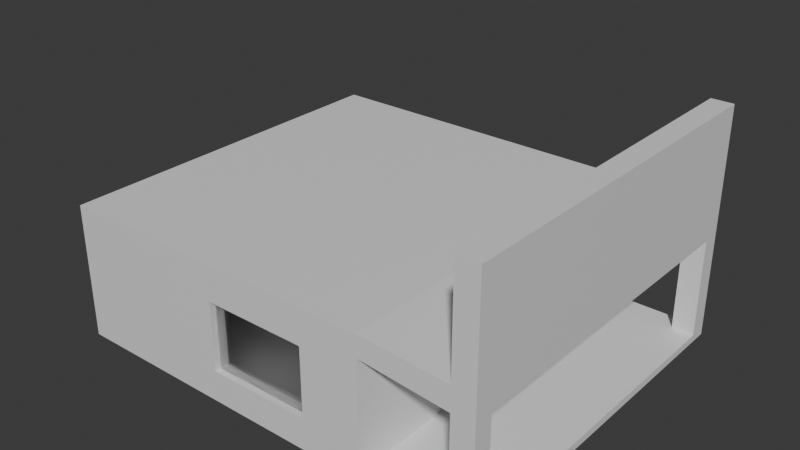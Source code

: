 # Source: shop.blend  (saved by Blender 4.2.66; exported with 4.5.12 LTS)
import bpy
from mathutils import Matrix  # noqa: F401  (used for matrix-valued properties, if any)

bpy.ops.wm.read_factory_settings(use_empty=True)
scene = bpy.context.scene
scene.name = 'Scene'

# ---- collections
col_collection = bpy.data.collections.new('Collection'); scene.collection.children.link(col_collection)

# ---- materials (node trees are filled in below, after node groups)
mat_material = bpy.data.materials.new('Material')
mat_material.alpha_threshold = 0.0
mat_material.roughness = 0.5
mat_material.line_color = (0.0, 0.0, 0.0, 1.0)
mat_glass = bpy.data.materials.new('Glass')

# ---- material node trees
mat_material.use_nodes = True; mat_material.node_tree.nodes.clear()
_N = mat_material.node_tree.nodes; _L = mat_material.node_tree.links
n0 = _N.new('ShaderNodeOutputMaterial'); n0.name = 'Material Output'; n0.location = (300, 300)
n1 = _N.new('ShaderNodeBsdfPrincipled'); n1.name = 'Principled BSDF'; n1.location = (10, 300)
n1.inputs[3].default_value = 1.45
_L.new(n1.outputs[0], n0.inputs[0])
n0.is_active_output = True
mat_glass.use_nodes = True; mat_glass.node_tree.nodes.clear()
_N = mat_glass.node_tree.nodes; _L = mat_glass.node_tree.links
n0 = _N.new('ShaderNodeBsdfPrincipled'); n0.name = 'Principled BSDF'; n0.location = (10, 300)
n0.inputs[0].default_value = (1.0, 1.0, 1.0, 1.0)
n0.inputs[2].default_value = 0.0
n0.inputs[3].default_value = 1.49
n0.inputs[18].default_value = 1.0
n1 = _N.new('ShaderNodeOutputMaterial'); n1.name = 'Material Output'; n1.location = (300, 300)
_L.new(n0.outputs[0], n1.inputs[0])
n1.is_active_output = True

# ---- world
world_world = bpy.data.worlds.new('World'); scene.world = world_world
world_world.use_nodes = True; world_world.node_tree.nodes.clear()
_N = world_world.node_tree.nodes; _L = world_world.node_tree.links
n0 = _N.new('ShaderNodeOutputWorld'); n0.name = 'World Output'; n0.location = (300, 300)
n1 = _N.new('ShaderNodeBackground'); n1.name = 'Background'; n1.location = (10, 300)
n1.inputs[0].default_value = (0.05088, 0.05088, 0.05088, 1.0)
_L.new(n1.outputs[0], n0.inputs[0])
n0.is_active_output = True
world_world.color = (0.05088, 0.05088, 0.05088)
world_world.sun_shadow_jitter_overblur = 0.0

# ---- meshes
me_cube = bpy.data.meshes.new('Cube')
me_cube.from_pydata([(60.0, 50.0, 1.0), (60.0, 50.0, -1.0), (60.0, -50.0, 1.0), (60.0, -50.0, -1.0), (-60.0, 50.0, 1.0), (-60.0, 50.0, -1.0), (-60.0, -50.0, 1.0), (-60.0, -50.0, -1.0), (54.0, 50.0, -1.0), (54.0, -50.0, 1.0), (54.0, -50.0, -1.0), (54.0, 50.0, 1.0), (54.0, -44.86, 1.0), (60.0, -44.86, 1.0), (60.0, 44.94, 1.0), (54.0, 44.94, 1.0), (60.0, -45.0, -1.0), (-60.0, -45.0, 1.0), (30.36, 50.0, -1.0), (30.36, -50.0, 1.0), (-60.0, -45.0, -1.0), (54.0, -45.0, -1.0), (30.36, -50.0, -1.0), (30.36, 50.0, 1.0), (30.36, -45.0, 1.0), (30.36, -45.0, -1.0), (-60.0, 45.25, 1.0), (60.0, 45.25, -1.0), (-60.0, 45.25, -1.0), (54.0, 45.25, -1.0), (30.36, 45.25, 1.0), (30.36, 45.25, -1.0), (-55.48, 50.0, -1.0), (-55.48, -50.0, 1.0), (-55.48, -50.0, -1.0), (-55.48, 50.0, 1.0), (-55.48, -45.0, -1.0), (-55.48, -45.0, 1.0), (-55.48, 45.25, 1.0), (-55.48, 45.25, -1.0), (26.07, -50.0, -1.0), (26.07, 50.0, 1.0), (26.07, -45.0, 1.0), (26.07, 45.25, 1.0), (26.07, 50.0, -1.0), (26.07, -50.0, 1.0), (26.07, -45.0, -1.0), (26.07, 45.25, -1.0), (60.0, -44.86, 28.19), (60.0, -50.0, 28.19), (54.0, 50.0, 28.19), (60.0, 50.0, 28.19), (54.0, -50.0, 28.19), (54.0, -44.86, 28.19), (60.0, 44.94, 28.19), (54.0, 44.94, 28.19), (30.36, 10.17, 1.0), (30.36, -9.917, 1.0), (26.07, 10.17, 1.0), (26.07, -9.917, 1.0), (-55.48, -50.0, 30.33), (-60.0, -50.0, 30.33), (-60.0, 45.25, 30.33), (-60.0, 50.0, 30.33), (-60.0, -45.0, 30.33), (26.07, 50.0, 30.33), (30.36, 50.0, 30.33), (30.36, -45.0, 30.33), (30.36, -50.0, 30.33), (30.36, -9.917, 30.33), (30.36, 45.25, 30.33), (26.07, 45.25, 30.33), (26.07, -50.0, 30.33), (-55.48, 50.0, 30.33), (-55.48, -45.0, 30.33), (-55.48, 45.25, 30.33), (26.07, -45.0, 30.33), (26.07, -9.917, 30.33), (30.36, 10.17, 30.33), (26.07, 10.17, 30.33), (60.0, -44.86, 34.66), (60.0, -50.0, 34.66), (54.0, 50.0, 34.66), (60.0, 50.0, 34.66), (54.0, -50.0, 34.66), (54.0, -44.86, 34.66), (60.0, 44.94, 34.66), (54.0, 44.94, 34.66), (-55.48, -50.0, 36.14), (-60.0, -50.0, 36.14), (-60.0, 45.25, 36.14), (-60.0, 50.0, 36.14), (-60.0, -45.0, 36.14), (26.07, 50.0, 36.14), (30.36, 50.0, 36.14), (30.36, -45.0, 36.14), (30.36, -50.0, 36.14), (30.36, -9.917, 36.14), (30.36, 45.25, 36.14), (26.07, 45.25, 36.14), (26.07, -50.0, 36.14), (-55.48, 50.0, 36.14), (-55.48, -45.0, 36.14), (-55.48, 45.25, 36.14), (26.07, -45.0, 36.14), (26.07, -9.917, 36.14), (30.36, 10.17, 36.14), (26.07, 10.17, 36.14), (60.0, -44.86, 62.46), (60.0, -50.0, 62.46), (54.0, 50.0, 62.46), (60.0, 50.0, 62.46), (54.0, -50.0, 62.46), (54.0, -44.86, 62.46), (60.0, 44.94, 62.46), (54.0, 44.94, 62.46), (-14.05, -45.0, 7.543), (-14.05, -45.0, 26.39), (14.05, -45.0, 7.543), (14.05, -45.0, 26.39), (-14.05, -50.0, 7.543), (14.05, -50.0, 7.543), (14.05, -50.0, 26.39), (-14.05, -50.0, 26.39), (-14.05, 45.25, 7.543), (14.05, 45.25, 7.543), (-14.05, 45.25, 26.39), (14.05, 45.25, 26.39), (-14.05, 50.0, 7.543), (-14.05, 50.0, 26.39), (14.05, 50.0, 7.543), (14.05, 50.0, 26.39), (14.05, 46.83, 7.543), (14.05, 48.42, 7.543), (14.05, 46.83, 26.39), (14.05, 48.42, 26.39), (-14.05, 46.83, 26.39), (-14.05, 48.42, 26.39), (-14.05, 46.83, 7.543), (-14.05, 48.42, 7.543), (14.05, -46.67, 26.39), (14.05, -48.33, 26.39), (14.05, -46.67, 7.543), (14.05, -48.33, 7.543), (-14.05, -46.67, 7.543), (-14.05, -48.33, 7.543), (-14.05, -46.67, 26.39), (-14.05, -48.33, 26.39)], [], [(57, 59, 77, 69), (34, 33, 6, 7), (28, 26, 4, 5), (21, 16, 3, 10), (27, 1, 0, 14, 13, 2, 3, 16), (8, 11, 0, 1), (18, 23, 11, 8), (25, 21, 10, 22), (3, 2, 9, 10), (9, 2, 49, 52), (44, 41, 23, 18), (11, 15, 55, 50), (14, 15, 12, 13), (46, 25, 22, 40), (13, 12, 53, 48), (2, 13, 48, 49), (15, 14, 54, 55), (14, 0, 51, 54), (0, 11, 50, 51), (12, 9, 52, 53), (10, 9, 19, 22), (24, 19, 9, 12, 15, 11, 23, 30, 56, 57), (47, 31, 25, 46), (31, 29, 21, 25), (29, 27, 16, 21), (7, 6, 17, 20), (45, 19, 68, 72), (58, 56, 78, 79), (8, 1, 27, 29), (18, 8, 29, 31), (44, 18, 31, 47), (20, 17, 26, 28), (5, 32, 39, 28), (24, 57, 69, 67), (58, 43, 38, 37, 42, 59), (28, 39, 36, 20), (20, 36, 34, 7), (5, 4, 35, 32), (40, 45, 33, 34), (4, 26, 62, 63), (22, 19, 45, 40), (127, 71, 75, 126), (126, 75, 38, 43, 71, 127, 125, 124), (32, 44, 47, 39), (39, 47, 46, 36), (36, 46, 40, 34), (32, 35, 41, 44), (52, 49, 81, 84), (48, 80, 85, 53), (43, 58, 79, 71), (56, 58, 59, 57), (26, 17, 64, 62), (119, 76, 42, 37, 74, 117, 116, 118), (74, 76, 119, 117), (30, 23, 66, 70), (17, 6, 61, 64), (123, 60, 33, 45, 72, 122, 121, 120), (122, 72, 60, 123), (19, 24, 67, 68), (56, 30, 70, 78), (23, 41, 65, 66), (6, 33, 60, 61), (65, 41, 35, 73, 129, 128, 130, 131), (73, 65, 131, 129), (37, 38, 75, 74), (59, 42, 76, 77), (35, 4, 63, 73), (73, 63, 91, 101), (64, 61, 89, 92), (60, 72, 100, 88), (65, 73, 101, 93), (63, 62, 90, 91), (61, 60, 88, 89), (78, 70, 98, 106), (70, 66, 94, 98), (83, 82, 110, 111), (85, 84, 112, 113), (49, 48, 80, 81), (55, 54, 86, 87), (54, 51, 83, 86), (53, 85, 84, 52), (51, 50, 82, 83), (50, 82, 87, 55), (102, 92, 89, 88), (103, 90, 92, 102), (101, 91, 90, 103), (93, 101, 103, 99), (96, 95, 104, 100), (94, 93, 99, 98), (98, 99, 107, 106), (95, 97, 105, 104), (100, 104, 102, 88), (107, 99, 103, 102, 104, 105), (66, 65, 93, 94), (68, 67, 95, 96), (72, 68, 96, 100), (67, 69, 97, 95), (62, 64, 92, 90), (77, 79, 78, 69), (97, 106, 107, 105), (78, 106, 97, 69), (54, 48, 53, 55), (85, 53, 55, 87), (87, 85, 113, 115), (86, 80, 48, 54), (52, 68, 67, 53), (84, 96, 68, 52), (85, 95, 96, 84), (97, 95, 85, 87, 98, 106), (87, 82, 94, 98), (82, 50, 66, 94), (55, 70, 66, 50), (78, 70, 55, 53, 67, 69), (111, 110, 115, 114), (108, 113, 112, 109), (114, 115, 113, 108), (82, 87, 115, 110), (80, 86, 114, 108), (84, 81, 109, 112), (81, 80, 108, 109), (86, 83, 111, 114), (77, 76, 74, 75, 71, 79), (125, 132, 138, 124), (126, 124, 138, 136), (137, 139, 128, 129), (127, 134, 132, 125), (136, 138, 139, 137), (128, 139, 133, 130), (132, 133, 139, 138), (135, 137, 129, 131), (134, 136, 137, 135), (135, 131, 130, 133), (134, 135, 133, 132), (127, 126, 136, 134), (137, 135, 133, 139), (138, 132, 134, 136), (142, 143, 141, 140), (144, 145, 143, 142), (145, 147, 123, 120), (146, 140, 141, 147), (144, 146, 147, 145), (143, 141, 147, 145), (116, 117, 146, 144), (118, 142, 140, 119), (143, 121, 122, 141), (117, 119, 140, 146), (145, 120, 121, 143), (116, 144, 142, 118), (147, 141, 122, 123), (140, 142, 144, 146)])
me_cube.polygons.foreach_set('material_index', [0, 0, 0, 0, 0, 0, 0, 0, 0, 0, 0, 0, 0, 0, 0, 0, 0, 0, 0, 0, 0, 0, 0, 0, 0, 0, 0, 0, 0, 0, 0, 0, 0, 0, 0, 0, 0, 0, 0, 0, 0, 0, 0, 0, 0, 0, 0, 0, 0, 0, 0, 0, 0, 0, 0, 0, 0, 0, 0, 0, 0, 0, 0, 0, 0, 0, 0, 0, 0, 0, 0, 0, 0, 0, 0, 0, 0, 0, 0, 0, 0, 0, 0, 0, 0, 0, 0, 0, 0, 0, 0, 0, 0, 0, 0, 0, 0, 0, 0, 0, 0, 0, 0, 0, 0, 0, 0, 0, 0, 0, 0, 0, 0, 0, 0, 0, 0, 0, 0, 0, 0, 0, 0, 0, 0, 0, 0, 0, 0, 0, 0, 0, 0, 0, 1, 1, 0, 0, 0, 0, 0, 1, 0, 0, 0, 0, 0, 0, 0, 1])
_uv = me_cube.uv_layers.new(name='UVMap')
_uv.uv.foreach_set('vector', [0.6867, 0.6623, 0.6957, 0.6623, 0.6957, 0.6623, 0.6867, 0.6623, 0.375, 0.9906, 0.625, 0.9906, 0.625, 1.0, 0.375, 1.0, 0.375, 0.2381, 0.625, 0.2381, 0.625, 0.25, 0.375, 0.25, 0.3625, 0.7375, 0.375, 0.7375, 0.375, 0.75, 0.3625, 0.75, 0.375, 0.5119, 0.375, 0.5, 0.625, 0.5, 0.625, 0.5126, 0.625, 0.7372, 0.625, 0.75, 0.375, 0.75, 0.375, 0.7375, 0.375, 0.4875, 0.625, 0.4875, 0.625, 0.5, 0.375, 0.5, 0.375, 0.4383, 0.625, 0.4383, 0.625, 0.4875, 0.375, 0.4875, 0.3133, 0.7375, 0.3625, 0.7375, 0.3625, 0.75, 0.3133, 0.75, 0.375, 0.75, 0.625, 0.75, 0.625, 0.7625, 0.375, 0.7625, 0.625, 0.7625, 0.625, 0.75, 0.625, 0.75, 0.625, 0.7625, 0.375, 0.4293, 0.625, 0.4293, 0.625, 0.4383, 0.375, 0.4383, 0.6375, 0.5, 0.6375, 0.5126, 0.6375, 0.5126, 0.6375, 0.5, 0.625, 0.5126, 0.6375, 0.5126, 0.6375, 0.7372, 0.625, 0.7372, 0.3043, 0.7375, 0.3133, 0.7375, 0.3133, 0.75, 0.3043, 0.75, 0.625, 0.7372, 0.6375, 0.7372, 0.6375, 0.7372, 0.625, 0.7372, 0.625, 0.75, 0.625, 0.7372, 0.625, 0.7372, 0.625, 0.75, 0.6375, 0.5126, 0.625, 0.5126, 0.625, 0.5126, 0.6375, 0.5126, 0.625, 0.5126, 0.625, 0.5, 0.625, 0.5, 0.625, 0.5126, 0.625, 0.5, 0.625, 0.4875, 0.625, 0.4875, 0.625, 0.5, 0.6375, 0.7372, 0.6375, 0.75, 0.6375, 0.75, 0.6375, 0.7372, 0.375, 0.7625, 0.625, 0.7625, 0.625, 0.8117, 0.375, 0.8117, 0.6867, 0.7375, 0.6867, 0.75, 0.6375, 0.75, 0.6375, 0.7372, 0.6375, 0.5126, 0.6375, 0.5, 0.6867, 0.5, 0.6867, 0.5119, 0.6867, 0.5871, 0.6867, 0.6623, 0.3043, 0.5119, 0.3133, 0.5119, 0.3133, 0.7375, 0.3043, 0.7375, 0.3133, 0.5119, 0.3625, 0.5119, 0.3625, 0.7375, 0.3133, 0.7375, 0.3625, 0.5119, 0.375, 0.5119, 0.375, 0.7375, 0.3625, 0.7375, 0.375, 0.0, 0.625, 0.0, 0.625, 0.0125, 0.375, 0.0125, 0.625, 0.8207, 0.625, 0.8117, 0.625, 0.8117, 0.625, 0.8207, 0.6957, 0.5871, 0.6867, 0.5871, 0.6867, 0.5871, 0.6957, 0.5871, 0.3625, 0.5, 0.375, 0.5, 0.375, 0.5119, 0.3625, 0.5119, 0.3133, 0.5, 0.3625, 0.5, 0.3625, 0.5119, 0.3133, 0.5119, 0.3043, 0.5, 0.3133, 0.5, 0.3133, 0.5119, 0.3043, 0.5119, 0.375, 0.0125, 0.625, 0.0125, 0.625, 0.2381, 0.375, 0.2381, 0.125, 0.5, 0.1344, 0.5, 0.1344, 0.5119, 0.125, 0.5119, 0.6867, 0.7375, 0.6867, 0.6623, 0.6867, 0.6623, 0.6867, 0.7375, 0.6957, 0.5871, 0.6957, 0.5119, 0.8656, 0.5119, 0.8656, 0.7375, 0.6957, 0.7375, 0.6957, 0.6623, 0.125, 0.5119, 0.1344, 0.5119, 0.1344, 0.7375, 0.125, 0.7375, 0.125, 0.7375, 0.1344, 0.7375, 0.1344, 0.75, 0.125, 0.75, 0.375, 0.25, 0.625, 0.25, 0.625, 0.2594, 0.375, 0.2594, 0.375, 0.8207, 0.625, 0.8207, 0.625, 0.9906, 0.375, 0.9906, 0.625, 0.25, 0.625, 0.2381, 0.625, 0.2381, 0.625, 0.25, 0.375, 0.8117, 0.625, 0.8117, 0.625, 0.8207, 0.375, 0.8207, 0.7207, 0.5119, 0.6957, 0.5119, 0.8656, 0.5119, 0.7793, 0.5119, 0.7793, 0.5119, 0.8656, 0.5119, 0.8656, 0.5119, 0.6957, 0.5119, 0.6957, 0.5119, 0.7207, 0.5119, 0.7207, 0.5119, 0.7793, 0.5119, 0.1344, 0.5, 0.3043, 0.5, 0.3043, 0.5119, 0.1344, 0.5119, 0.1344, 0.5119, 0.3043, 0.5119, 0.3043, 0.7375, 0.1344, 0.7375, 0.1344, 0.7375, 0.3043, 0.7375, 0.3043, 0.75, 0.1344, 0.75, 0.375, 0.2594, 0.625, 0.2594, 0.625, 0.4293, 0.375, 0.4293, 0.625, 0.7625, 0.625, 0.75, 0.625, 0.75, 0.625, 0.7625, 0.625, 0.7372, 0.625, 0.7372, 0.6375, 0.7372, 0.6375, 0.7372, 0.6957, 0.5119, 0.6957, 0.5871, 0.6957, 0.5871, 0.6957, 0.5119, 0.6867, 0.5871, 0.6957, 0.5871, 0.6957, 0.6623, 0.6867, 0.6623, 0.625, 0.2381, 0.625, 0.0125, 0.625, 0.0125, 0.625, 0.2381, 0.7207, 0.7375, 0.6957, 0.7375, 0.6957, 0.7375, 0.8656, 0.7375, 0.8656, 0.7375, 0.7793, 0.7375, 0.7793, 0.7375, 0.7207, 0.7375, 0.8656, 0.7375, 0.6957, 0.7375, 0.7207, 0.7375, 0.7793, 0.7375, 0.6867, 0.5119, 0.6867, 0.5, 0.6867, 0.5, 0.6867, 0.5119, 0.625, 0.0125, 0.625, 0.0, 0.625, 0.0, 0.625, 0.0125, 0.625, 0.9043, 0.625, 0.9906, 0.625, 0.9906, 0.625, 0.8207, 0.625, 0.8207, 0.625, 0.8457, 0.625, 0.8457, 0.625, 0.9043, 0.625, 0.8457, 0.625, 0.8207, 0.625, 0.9906, 0.625, 0.9043, 0.6867, 0.75, 0.6867, 0.7375, 0.6867, 0.7375, 0.6867, 0.75, 0.6867, 0.5871, 0.6867, 0.5119, 0.6867, 0.5119, 0.6867, 0.5871, 0.625, 0.4383, 0.625, 0.4293, 0.625, 0.4293, 0.625, 0.4383, 0.625, 1.0, 0.625, 0.9906, 0.625, 0.9906, 0.625, 1.0, 0.625, 0.4293, 0.625, 0.4293, 0.625, 0.2594, 0.625, 0.2594, 0.625, 0.3457, 0.625, 0.3457, 0.625, 0.4043, 0.625, 0.4043, 0.625, 0.2594, 0.625, 0.4293, 0.625, 0.4043, 0.625, 0.3457, 0.8656, 0.7375, 0.8656, 0.5119, 0.8656, 0.5119, 0.8656, 0.7375, 0.6957, 0.6623, 0.6957, 0.7375, 0.6957, 0.7375, 0.6957, 0.6623, 0.625, 0.2594, 0.625, 0.25, 0.625, 0.25, 0.625, 0.2594, 0.625, 0.2594, 0.625, 0.25, 0.625, 0.25, 0.625, 0.2594, 0.625, 0.0125, 0.625, 0.0, 0.625, 0.0, 0.625, 0.0125, 0.625, 0.9906, 0.625, 0.8207, 0.625, 0.8207, 0.625, 0.9906, 0.625, 0.4293, 0.625, 0.2594, 0.625, 0.2594, 0.625, 0.4293, 0.625, 0.25, 0.625, 0.2381, 0.625, 0.2381, 0.625, 0.25, 0.625, 1.0, 0.625, 0.9906, 0.625, 0.9906, 0.625, 1.0, 0.6867, 0.5871, 0.6867, 0.5119, 0.6867, 0.5119, 0.6867, 0.5871, 0.6867, 0.5119, 0.6867, 0.5, 0.6867, 0.5, 0.6867, 0.5119, 0.625, 0.5, 0.625, 0.4875, 0.625, 0.4875, 0.625, 0.5, 0.6375, 0.7372, 0.6375, 0.75, 0.6375, 0.75, 0.6375, 0.7372, 0.625, 0.75, 0.625, 0.7372, 0.625, 0.7372, 0.625, 0.75, 0.6375, 0.5126, 0.625, 0.5126, 0.625, 0.5126, 0.6375, 0.5126, 0.625, 0.5126, 0.625, 0.5, 0.625, 0.5, 0.625, 0.5126, 0.6375, 0.7372, 0.6375, 0.7372, 0.6375, 0.75, 0.6375, 0.75, 0.625, 0.5, 0.625, 0.4875, 0.625, 0.4875, 0.625, 0.5, 0.6375, 0.5, 0.6375, 0.5, 0.6375, 0.5126, 0.6375, 0.5126, 0.8656, 0.7375, 0.875, 0.7375, 0.875, 0.75, 0.8656, 0.75, 0.8656, 0.5119, 0.875, 0.5119, 0.875, 0.7375, 0.8656, 0.7375, 0.8656, 0.5, 0.875, 0.5, 0.875, 0.5119, 0.8656, 0.5119, 0.6957, 0.5, 0.8656, 0.5, 0.8656, 0.5119, 0.6957, 0.5119, 0.625, 0.8117, 0.6867, 0.7375, 0.0, 0.0, 0.625, 0.8207, 0.6867, 0.5, 0.6957, 0.5, 0.6957, 0.5119, 0.6867, 0.5119, 0.6867, 0.5119, 0.6957, 0.5119, 0.6957, 0.5871, 0.6867, 0.5871, 0.6867, 0.7375, 0.6867, 0.6623, 0.6957, 0.6623, 0.0, 0.0, 0.625, 0.8207, 0.0, 0.0, 0.8656, 0.7375, 0.8656, 0.75, 0.0, 0.0, 0.0, 0.0, 0.0, 0.0, 0.0, 0.0, 0.0, 0.0, 0.0, 0.0, 0.625, 0.4383, 0.625, 0.4293, 0.625, 0.4293, 0.625, 0.4383, 0.6867, 0.75, 0.6867, 0.7375, 0.6867, 0.7375, 0.6867, 0.75, 0.625, 0.8207, 0.625, 0.8117, 0.625, 0.8117, 0.625, 0.8207, 0.6867, 0.7375, 0.6867, 0.6623, 0.6867, 0.6623, 0.6867, 0.7375, 0.625, 0.2381, 0.625, 0.0125, 0.625, 0.0125, 0.625, 0.2381, 0.6957, 0.6623, 0.6957, 0.5871, 0.6867, 0.5871, 0.6867, 0.6623, 0.6867, 0.6623, 0.6867, 0.5871, 0.0, 0.0, 0.6957, 0.6623, 0.6867, 0.5871, 0.6867, 0.5871, 0.6867, 0.6623, 0.6867, 0.6623, 0.625, 0.5126, 0.625, 0.7372, 0.6375, 0.7372, 0.6375, 0.5126, 0.6375, 0.7372, 0.6375, 0.7372, 0.6375, 0.5126, 0.6375, 0.5126, 0.6375, 0.5126, 0.6375, 0.7372, 0.6375, 0.7372, 0.6375, 0.5126, 0.625, 0.5126, 0.625, 0.7372, 0.625, 0.7372, 0.625, 0.5126, 0.6375, 0.75, 0.6867, 0.75, 0.6867, 0.7375, 0.6375, 0.7372, 0.625, 0.7625, 0.6867, 0.75, 0.6867, 0.75, 0.625, 0.7625, 0.6375, 0.7372, 0.6867, 0.7375, 0.6867, 0.75, 0.6375, 0.75, 0.0, 0.0, 0.0, 0.0, 0.0, 0.0, 0.0, 0.0, 0.0, 0.0, 0.0, 0.0, 0.6375, 0.5126, 0.6375, 0.5, 0.6867, 0.5, 0.6867, 0.5119, 0.625, 0.4875, 0.625, 0.4875, 0.6867, 0.5, 0.6867, 0.5, 0.6375, 0.5126, 0.6867, 0.5119, 0.6867, 0.5, 0.6375, 0.5, 0.0, 0.0, 0.0, 0.0, 0.0, 0.0, 0.0, 0.0, 0.0, 0.0, 0.0, 0.0, 0.625, 0.5, 0.6375, 0.5, 0.6375, 0.5126, 0.625, 0.5126, 0.625, 0.7372, 0.6375, 0.7372, 0.6375, 0.75, 0.625, 0.75, 0.625, 0.5126, 0.6375, 0.5126, 0.6375, 0.7372, 0.625, 0.7372, 0.6375, 0.5, 0.6375, 0.5126, 0.6375, 0.5126, 0.6375, 0.5, 0.625, 0.7372, 0.625, 0.5126, 0.625, 0.5126, 0.625, 0.7372, 0.625, 0.7625, 0.625, 0.75, 0.625, 0.75, 0.625, 0.7625, 0.625, 0.75, 0.625, 0.7372, 0.625, 0.7372, 0.625, 0.75, 0.625, 0.5126, 0.625, 0.5, 0.625, 0.5, 0.625, 0.5126, 0.0, 0.0, 0.0, 0.0, 0.0, 0.0, 0.0, 0.0, 0.0, 0.0, 0.0, 0.0, 0.875, 0.5595, 0.875, 0.5881, 0.625, 0.5881, 0.625, 0.5595, 0.375, 0.5595, 0.625, 0.5595, 0.625, 0.5881, 0.375, 0.5881, 0.375, 0.6167, 0.625, 0.6167, 0.625, 0.6453, 0.375, 0.6453, 0.375, 0.1905, 0.375, 0.1619, 0.625, 0.1619, 0.625, 0.1905, 0.375, 0.5881, 0.625, 0.5881, 0.625, 0.6167, 0.375, 0.6167, 0.625, 0.6453, 0.625, 0.6167, 0.875, 0.6167, 0.875, 0.6453, 0.875, 0.5881, 0.875, 0.6167, 0.625, 0.6167, 0.625, 0.5881, 0.125, 0.6167, 0.375, 0.6167, 0.375, 0.6453, 0.125, 0.6453, 0.125, 0.5881, 0.375, 0.5881, 0.375, 0.6167, 0.125, 0.6167, 0.375, 0.1333, 0.375, 0.1047, 0.625, 0.1047, 0.625, 0.1333, 0.375, 0.1619, 0.375, 0.1333, 0.625, 0.1333, 0.625, 0.1619, 0.125, 0.5595, 0.375, 0.5595, 0.375, 0.5881, 0.125, 0.5881, 0.0, 0.0, 0.0, 0.0, 0.0, 0.0, 0.0, 0.0, 0.0, 0.0, 0.0, 0.0, 0.0, 0.0, 0.0, 0.0, 0.625, 0.07605, 0.625, 0.1061, 0.375, 0.1061, 0.375, 0.07605, 0.625, 0.6739, 0.625, 0.6439, 0.875, 0.6439, 0.875, 0.6739, 0.625, 0.6439, 0.375, 0.6439, 0.375, 0.6138, 0.625, 0.6138, 0.375, 0.6739, 0.125, 0.6739, 0.125, 0.6439, 0.375, 0.6439, 0.625, 0.6739, 0.375, 0.6739, 0.375, 0.6439, 0.625, 0.6439, 0.0, 0.0, 0.0, 0.0, 0.0, 0.0, 0.0, 0.0, 0.625, 0.704, 0.375, 0.704, 0.375, 0.6739, 0.625, 0.6739, 0.625, 0.04596, 0.625, 0.07605, 0.375, 0.07605, 0.375, 0.04596, 0.625, 0.1061, 0.625, 0.1362, 0.375, 0.1362, 0.375, 0.1061, 0.375, 0.704, 0.125, 0.704, 0.125, 0.6739, 0.375, 0.6739, 0.625, 0.6439, 0.625, 0.6138, 0.875, 0.6138, 0.875, 0.6439, 0.625, 0.704, 0.625, 0.6739, 0.875, 0.6739, 0.875, 0.704, 0.375, 0.6439, 0.125, 0.6439, 0.125, 0.6138, 0.375, 0.6138, 0.0, 0.0, 0.0, 0.0, 0.0, 0.0, 0.0, 0.0])
me_cube.materials.append(mat_material)
me_cube.materials.append(mat_glass)
me_cube.use_mirror_vertex_groups = False
me_cube.update()

# ---- objects
ob_cube = bpy.data.objects.new('Cube', me_cube)

# ---- transforms, parenting, visibility, modifiers, constraints
ob_cube.location = (0.0, 0.0, 0.0)
ob_cube.lock_rotations_4d = False
ob_cube.empty_display_type = 'ARROWS'
ob_cube.lineart.crease_threshold = 0.0

# ---- collection membership
col_collection.objects.link(ob_cube)

# ---- scene / render settings (as saved in the file)
scene.frame_start = 1; scene.frame_end = 250; scene.frame_set(105)
scene.render.engine = 'BLENDER_EEVEE_NEXT'
bpy.context.view_layer.update()

# ---- added for rendering (the .blend has no active camera and no usable light): camera, sun
cam_auto = bpy.data.cameras.new('AutoCamera')
cam_auto.lens = 50.0
cam_auto.sensor_width = 36.0
cam_auto.clip_end = 2737.72
ob_auto_camera = bpy.data.objects.new('AutoCamera', cam_auto)
scene.collection.objects.link(ob_auto_camera)
ob_auto_camera.location = (155.996, -187.195, 155.527)
ob_auto_camera.rotation_euler = (1.09748, -7.21219e-08, 0.694738)
scene.camera = ob_auto_camera
light_auto_sun = bpy.data.lights.new('AutoSun', 'SUN')
light_auto_sun.energy = 3.0
light_auto_sun.angle = 0.0523599
ob_auto_sun = bpy.data.objects.new('AutoSun', light_auto_sun)
scene.collection.objects.link(ob_auto_sun)
ob_auto_sun.rotation_euler = (0.872665, 0.174533, 0.523599)
bpy.context.view_layer.update()
